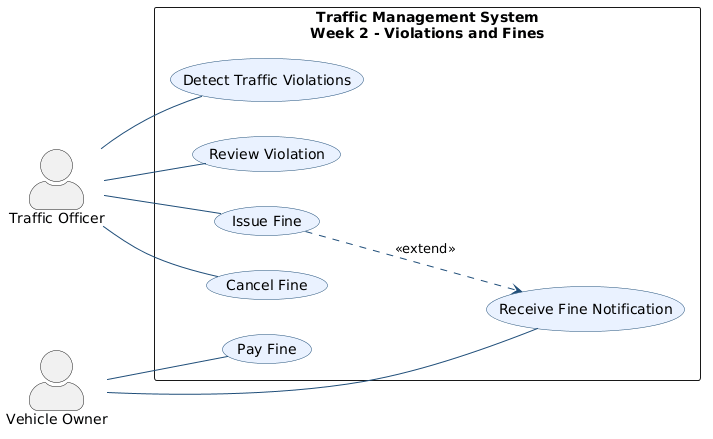

The diagram above was rendered by PlantUML. Its source (embedded in the PNG):
@startuml
left to right direction

skinparam actorStyle awesome
skinparam packageStyle rectangle
skinparam usecaseBackgroundColor #EAF2FF
skinparam usecaseBorderColor #1F4E79
skinparam arrowColor #1F4E79

actor "Traffic Officer" as Officer
actor "Vehicle Owner" as Owner

rectangle "Traffic Management System\nWeek 2 - Violations and Fines" {
  usecase "Detect Traffic Violations" as UC1
  usecase "Review Violation" as UC2
  usecase "Issue Fine" as UC3
  usecase "Pay Fine" as UC4
  usecase "Cancel Fine" as UC5
  usecase "Receive Fine Notification" as UC6
}

Officer -- UC1
Officer -- UC2
Officer -- UC3
Officer -- UC5
Owner -- UC4
Owner -- UC6

UC3 ..> UC6 : <<extend>>

@enduml